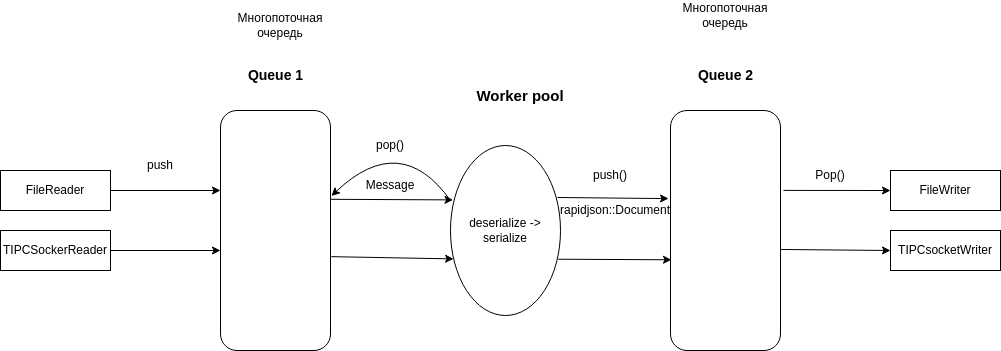

The diagram above was exported from draw.io. Its source (the exported page's mxGraphModel, read from the mxfile embedded in the PNG):
<mxGraphModel dx="1891" dy="678" grid="1" gridSize="10" guides="1" tooltips="1" connect="1" arrows="1" fold="1" page="1" pageScale="1" pageWidth="827" pageHeight="1169" math="0" shadow="0">
  <root>
    <mxCell id="0" />
    <mxCell id="1" parent="0" />
    <mxCell id="pINCdj-yJY7YIGaiSedD-1" value="FileReader" style="rounded=0;whiteSpace=wrap;html=1;" parent="1" vertex="1">
      <mxGeometry x="-210" y="190" width="110" height="40" as="geometry" />
    </mxCell>
    <mxCell id="pINCdj-yJY7YIGaiSedD-2" value="" style="rounded=1;whiteSpace=wrap;html=1;" parent="1" vertex="1">
      <mxGeometry x="10" y="130" width="110" height="240" as="geometry" />
    </mxCell>
    <mxCell id="pINCdj-yJY7YIGaiSedD-3" value="TIPCSockerReader" style="rounded=0;whiteSpace=wrap;html=1;" parent="1" vertex="1">
      <mxGeometry x="-210" y="250" width="110" height="40" as="geometry" />
    </mxCell>
    <mxCell id="pINCdj-yJY7YIGaiSedD-4" value="" style="endArrow=classic;html=1;rounded=0;exitX=1;exitY=0.5;exitDx=0;exitDy=0;" parent="1" source="pINCdj-yJY7YIGaiSedD-1" edge="1">
      <mxGeometry width="50" height="50" relative="1" as="geometry">
        <mxPoint x="160" y="320" as="sourcePoint" />
        <mxPoint x="10" y="210" as="targetPoint" />
      </mxGeometry>
    </mxCell>
    <mxCell id="pINCdj-yJY7YIGaiSedD-5" value="" style="endArrow=classic;html=1;rounded=0;exitX=1;exitY=0.5;exitDx=0;exitDy=0;" parent="1" source="pINCdj-yJY7YIGaiSedD-3" edge="1">
      <mxGeometry width="50" height="50" relative="1" as="geometry">
        <mxPoint x="160" y="320" as="sourcePoint" />
        <mxPoint x="10" y="270" as="targetPoint" />
      </mxGeometry>
    </mxCell>
    <mxCell id="pINCdj-yJY7YIGaiSedD-6" value="" style="ellipse;whiteSpace=wrap;html=1;" parent="1" vertex="1">
      <mxGeometry x="240" y="165" width="110" height="170" as="geometry" />
    </mxCell>
    <mxCell id="pINCdj-yJY7YIGaiSedD-7" value="" style="rounded=1;whiteSpace=wrap;html=1;" parent="1" vertex="1">
      <mxGeometry x="460" y="130" width="110" height="240" as="geometry" />
    </mxCell>
    <mxCell id="pINCdj-yJY7YIGaiSedD-8" value="TIPCsocketWriter" style="rounded=0;whiteSpace=wrap;html=1;" parent="1" vertex="1">
      <mxGeometry x="680" y="250" width="110" height="40" as="geometry" />
    </mxCell>
    <mxCell id="pINCdj-yJY7YIGaiSedD-9" value="FileWriter" style="rounded=0;whiteSpace=wrap;html=1;" parent="1" vertex="1">
      <mxGeometry x="680" y="190" width="110" height="40" as="geometry" />
    </mxCell>
    <mxCell id="pINCdj-yJY7YIGaiSedD-10" value="" style="endArrow=classic;html=1;rounded=0;entryX=0;entryY=0.5;entryDx=0;entryDy=0;exitX=1;exitY=0.579;exitDx=0;exitDy=0;exitPerimeter=0;" parent="1" source="pINCdj-yJY7YIGaiSedD-7" target="pINCdj-yJY7YIGaiSedD-8" edge="1">
      <mxGeometry width="50" height="50" relative="1" as="geometry">
        <mxPoint x="220" y="320" as="sourcePoint" />
        <mxPoint x="270" y="270" as="targetPoint" />
      </mxGeometry>
    </mxCell>
    <mxCell id="pINCdj-yJY7YIGaiSedD-11" value="" style="endArrow=classic;html=1;rounded=0;entryX=0;entryY=0.5;entryDx=0;entryDy=0;exitX=1.027;exitY=0.333;exitDx=0;exitDy=0;exitPerimeter=0;" parent="1" source="pINCdj-yJY7YIGaiSedD-7" target="pINCdj-yJY7YIGaiSedD-9" edge="1">
      <mxGeometry width="50" height="50" relative="1" as="geometry">
        <mxPoint x="220" y="320" as="sourcePoint" />
        <mxPoint x="270" y="270" as="targetPoint" />
      </mxGeometry>
    </mxCell>
    <mxCell id="pINCdj-yJY7YIGaiSedD-12" value="Queue 1" style="text;html=1;align=center;verticalAlign=middle;resizable=0;points=[];autosize=1;strokeColor=none;fillColor=none;fontStyle=1;fontSize=14;" parent="1" vertex="1">
      <mxGeometry x="25" y="80" width="80" height="30" as="geometry" />
    </mxCell>
    <mxCell id="pINCdj-yJY7YIGaiSedD-13" value="Queue 2" style="text;html=1;align=center;verticalAlign=middle;resizable=0;points=[];autosize=1;strokeColor=none;fillColor=none;fontSize=14;fontStyle=1" parent="1" vertex="1">
      <mxGeometry x="475" y="80" width="80" height="30" as="geometry" />
    </mxCell>
    <mxCell id="pINCdj-yJY7YIGaiSedD-14" value="&lt;b style=&quot;font-size: 15px;&quot;&gt;Worker pool&lt;/b&gt;" style="text;html=1;align=center;verticalAlign=middle;whiteSpace=wrap;rounded=0;fontSize=15;" parent="1" vertex="1">
      <mxGeometry x="260" y="100" width="100" height="30" as="geometry" />
    </mxCell>
    <mxCell id="pINCdj-yJY7YIGaiSedD-15" value="push" style="text;html=1;align=center;verticalAlign=middle;whiteSpace=wrap;rounded=0;" parent="1" vertex="1">
      <mxGeometry x="-80" y="170" width="60" height="30" as="geometry" />
    </mxCell>
    <mxCell id="pINCdj-yJY7YIGaiSedD-17" value="" style="endArrow=classic;html=1;rounded=0;entryX=-0.018;entryY=0.367;entryDx=0;entryDy=0;entryPerimeter=0;exitX=0.973;exitY=0.306;exitDx=0;exitDy=0;exitPerimeter=0;" parent="1" source="pINCdj-yJY7YIGaiSedD-6" target="pINCdj-yJY7YIGaiSedD-7" edge="1">
      <mxGeometry width="50" height="50" relative="1" as="geometry">
        <mxPoint x="220" y="320" as="sourcePoint" />
        <mxPoint x="270" y="270" as="targetPoint" />
      </mxGeometry>
    </mxCell>
    <mxCell id="pINCdj-yJY7YIGaiSedD-18" value="" style="endArrow=classic;html=1;rounded=0;exitX=0.98;exitY=0.669;exitDx=0;exitDy=0;exitPerimeter=0;entryX=0.009;entryY=0.622;entryDx=0;entryDy=0;entryPerimeter=0;" parent="1" source="pINCdj-yJY7YIGaiSedD-6" target="pINCdj-yJY7YIGaiSedD-7" edge="1">
      <mxGeometry width="50" height="50" relative="1" as="geometry">
        <mxPoint x="220" y="320" as="sourcePoint" />
        <mxPoint x="462" y="293" as="targetPoint" />
      </mxGeometry>
    </mxCell>
    <mxCell id="pINCdj-yJY7YIGaiSedD-19" value="" style="endArrow=classic;html=1;rounded=0;exitX=1.007;exitY=0.609;exitDx=0;exitDy=0;exitPerimeter=0;entryX=0.028;entryY=0.667;entryDx=0;entryDy=0;entryPerimeter=0;" parent="1" source="pINCdj-yJY7YIGaiSedD-2" target="pINCdj-yJY7YIGaiSedD-6" edge="1">
      <mxGeometry width="50" height="50" relative="1" as="geometry">
        <mxPoint x="200" y="350" as="sourcePoint" />
        <mxPoint x="250" y="300" as="targetPoint" />
      </mxGeometry>
    </mxCell>
    <mxCell id="pINCdj-yJY7YIGaiSedD-20" value="" style="endArrow=classic;html=1;rounded=0;exitX=1.006;exitY=0.37;exitDx=0;exitDy=0;exitPerimeter=0;entryX=0.023;entryY=0.32;entryDx=0;entryDy=0;entryPerimeter=0;" parent="1" source="pINCdj-yJY7YIGaiSedD-2" target="pINCdj-yJY7YIGaiSedD-6" edge="1">
      <mxGeometry width="50" height="50" relative="1" as="geometry">
        <mxPoint x="180" y="290" as="sourcePoint" />
        <mxPoint x="230" y="240" as="targetPoint" />
      </mxGeometry>
    </mxCell>
    <mxCell id="pINCdj-yJY7YIGaiSedD-21" value="" style="curved=1;endArrow=classic;html=1;rounded=0;entryX=1.009;entryY=0.356;entryDx=0;entryDy=0;entryPerimeter=0;" parent="1" target="pINCdj-yJY7YIGaiSedD-2" edge="1">
      <mxGeometry width="50" height="50" relative="1" as="geometry">
        <mxPoint x="240" y="220" as="sourcePoint" />
        <mxPoint x="210" y="250" as="targetPoint" />
        <Array as="points">
          <mxPoint x="190" y="150" />
        </Array>
      </mxGeometry>
    </mxCell>
    <mxCell id="pINCdj-yJY7YIGaiSedD-24" value="&lt;span style=&quot;color: rgba(0, 0, 0, 0); font-family: monospace; font-size: 0px; text-align: start; text-wrap: nowrap;&quot;&gt;pus&lt;/span&gt;" style="text;html=1;align=center;verticalAlign=middle;whiteSpace=wrap;rounded=0;" parent="1" vertex="1">
      <mxGeometry x="360" y="180" width="60" height="30" as="geometry" />
    </mxCell>
    <mxCell id="pINCdj-yJY7YIGaiSedD-25" value="push()" style="text;html=1;align=center;verticalAlign=middle;whiteSpace=wrap;rounded=0;" parent="1" vertex="1">
      <mxGeometry x="370" y="180" width="60" height="30" as="geometry" />
    </mxCell>
    <mxCell id="pINCdj-yJY7YIGaiSedD-26" value="pop()" style="text;html=1;align=center;verticalAlign=middle;whiteSpace=wrap;rounded=0;" parent="1" vertex="1">
      <mxGeometry x="150" y="150" width="60" height="30" as="geometry" />
    </mxCell>
    <mxCell id="pINCdj-yJY7YIGaiSedD-27" value="deserialize -&amp;gt; serialize" style="text;html=1;align=center;verticalAlign=middle;whiteSpace=wrap;rounded=0;" parent="1" vertex="1">
      <mxGeometry x="245" y="225" width="100" height="50" as="geometry" />
    </mxCell>
    <mxCell id="pINCdj-yJY7YIGaiSedD-31" value="Многопоточная очередь" style="text;html=1;align=center;verticalAlign=middle;whiteSpace=wrap;rounded=0;" parent="1" vertex="1">
      <mxGeometry x="20" y="30" width="100" height="30" as="geometry" />
    </mxCell>
    <mxCell id="pINCdj-yJY7YIGaiSedD-32" value="Многопоточная очередь" style="text;html=1;align=center;verticalAlign=middle;whiteSpace=wrap;rounded=0;" parent="1" vertex="1">
      <mxGeometry x="465" y="20" width="100" height="30" as="geometry" />
    </mxCell>
    <mxCell id="pINCdj-yJY7YIGaiSedD-33" value="Pop()" style="text;html=1;align=center;verticalAlign=middle;whiteSpace=wrap;rounded=0;" parent="1" vertex="1">
      <mxGeometry x="590" y="180" width="60" height="30" as="geometry" />
    </mxCell>
    <mxCell id="pINCdj-yJY7YIGaiSedD-35" value="Message" style="text;html=1;align=center;verticalAlign=middle;whiteSpace=wrap;rounded=0;" parent="1" vertex="1">
      <mxGeometry x="165" y="200" width="30" height="10" as="geometry" />
    </mxCell>
    <mxCell id="pINCdj-yJY7YIGaiSedD-37" value="rapidjson::Document" style="text;html=1;align=center;verticalAlign=middle;whiteSpace=wrap;rounded=0;" parent="1" vertex="1">
      <mxGeometry x="390" y="225" width="30" height="10" as="geometry" />
    </mxCell>
  </root>
</mxGraphModel>